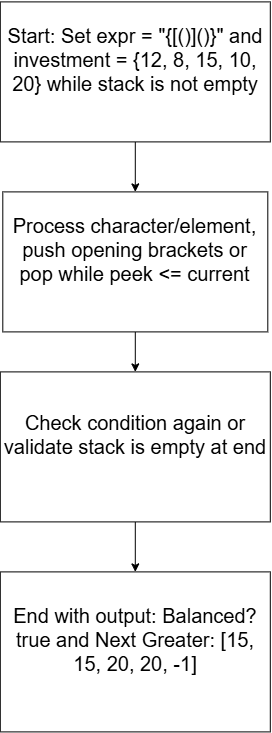

The diagram above was exported from draw.io. Its source (the exported page's mxGraphModel, read from the mxfile embedded in the PNG):
<mxGraphModel dx="885" dy="735" grid="1" gridSize="10" guides="1" tooltips="1" connect="1" arrows="1" fold="1" page="1" pageScale="1" pageWidth="850" pageHeight="1100" math="0" shadow="0">
  <root>
    <mxCell id="0" />
    <mxCell id="1" parent="0" />
    <mxCell id="Q2mWHICplAlLGm548GYY-8" edge="1" parent="1" source="Q2mWHICplAlLGm548GYY-1" style="edgeStyle=orthogonalEdgeStyle;rounded=0;orthogonalLoop=1;jettySize=auto;html=1;entryX=0.5;entryY=0;entryDx=0;entryDy=0;fontFamily=Helvetica;fontSize=20;fontColor=default;" target="Q2mWHICplAlLGm548GYY-4">
      <mxGeometry relative="1" as="geometry" />
    </mxCell>
    <mxCell id="Q2mWHICplAlLGm548GYY-1" parent="1" style="rounded=0;whiteSpace=wrap;html=1;fontSize=20;" value="&#10;Check condition again or validate stack is empty at end&#10;&#10;" vertex="1">
      <mxGeometry height="150" width="270" x="310" y="390" as="geometry" />
    </mxCell>
    <mxCell id="Q2mWHICplAlLGm548GYY-7" edge="1" parent="1" source="Q2mWHICplAlLGm548GYY-2" style="edgeStyle=orthogonalEdgeStyle;rounded=0;orthogonalLoop=1;jettySize=auto;html=1;exitX=0.5;exitY=1;exitDx=0;exitDy=0;entryX=0.5;entryY=0;entryDx=0;entryDy=0;fontFamily=Helvetica;fontSize=20;fontColor=default;" target="Q2mWHICplAlLGm548GYY-1">
      <mxGeometry relative="1" as="geometry" />
    </mxCell>
    <mxCell id="Q2mWHICplAlLGm548GYY-2" parent="1" style="rounded=0;whiteSpace=wrap;html=1;fontSize=20;" value="&#10;Process character/element, push opening brackets or pop while peek &amp;lt;= current&#10;&#10;" vertex="1">
      <mxGeometry height="140" width="265" x="312.5" y="210" as="geometry" />
    </mxCell>
    <mxCell id="Q2mWHICplAlLGm548GYY-6" edge="1" parent="1" source="Q2mWHICplAlLGm548GYY-3" style="edgeStyle=orthogonalEdgeStyle;rounded=0;orthogonalLoop=1;jettySize=auto;html=1;entryX=0.5;entryY=0;entryDx=0;entryDy=0;fontFamily=Helvetica;fontSize=20;fontColor=default;" target="Q2mWHICplAlLGm548GYY-2">
      <mxGeometry relative="1" as="geometry" />
    </mxCell>
    <mxCell id="Q2mWHICplAlLGm548GYY-3" parent="1" style="rounded=0;whiteSpace=wrap;html=1;fontSize=20;" value="&#10;Start: Set expr = &quot;{[()]()}&quot; and investment = {12, 8, 15, 10, 20} while stack is not empty&#10;&#10;" vertex="1">
      <mxGeometry height="140" width="270" x="310" y="20" as="geometry" />
    </mxCell>
    <mxCell id="Q2mWHICplAlLGm548GYY-4" parent="1" style="rounded=0;whiteSpace=wrap;html=1;fontSize=20;" value="&#10;End with output: Balanced? true and Next Greater: [15, 15, 20, 20, -1]&#10;&#10;" vertex="1">
      <mxGeometry height="160" width="270" x="310" y="590" as="geometry" />
    </mxCell>
  </root>
</mxGraphModel>